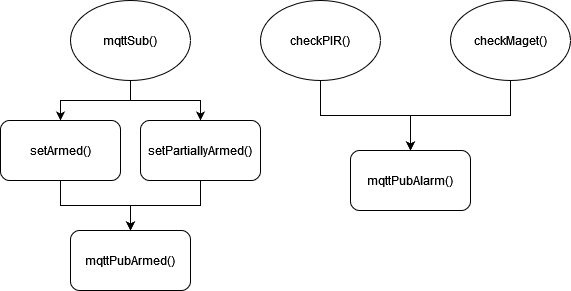

The diagram above was exported from draw.io. Its source (the exported page's mxGraphModel, read from the mxfile embedded in the PNG):
<mxGraphModel dx="1422" dy="752" grid="1" gridSize="10" guides="1" tooltips="1" connect="1" arrows="1" fold="1" page="1" pageScale="1" pageWidth="827" pageHeight="1169" math="0" shadow="0">
  <root>
    <mxCell id="WIyWlLk6GJQsqaUBKTNV-0" />
    <mxCell id="WIyWlLk6GJQsqaUBKTNV-1" parent="WIyWlLk6GJQsqaUBKTNV-0" />
    <mxCell id="qPAO7RS_xV9yvvjW4H3N-38" style="edgeStyle=orthogonalEdgeStyle;rounded=0;orthogonalLoop=1;jettySize=auto;html=1;" edge="1" parent="WIyWlLk6GJQsqaUBKTNV-1" source="qPAO7RS_xV9yvvjW4H3N-27" target="qPAO7RS_xV9yvvjW4H3N-37">
      <mxGeometry relative="1" as="geometry" />
    </mxCell>
    <mxCell id="qPAO7RS_xV9yvvjW4H3N-27" value="checkPIR()" style="ellipse;whiteSpace=wrap;html=1;" vertex="1" parent="WIyWlLk6GJQsqaUBKTNV-1">
      <mxGeometry x="450" y="580" width="120" height="80" as="geometry" />
    </mxCell>
    <mxCell id="qPAO7RS_xV9yvvjW4H3N-39" style="edgeStyle=orthogonalEdgeStyle;rounded=0;orthogonalLoop=1;jettySize=auto;html=1;" edge="1" parent="WIyWlLk6GJQsqaUBKTNV-1" source="qPAO7RS_xV9yvvjW4H3N-28" target="qPAO7RS_xV9yvvjW4H3N-37">
      <mxGeometry relative="1" as="geometry" />
    </mxCell>
    <mxCell id="qPAO7RS_xV9yvvjW4H3N-28" value="checkMaget()" style="ellipse;whiteSpace=wrap;html=1;" vertex="1" parent="WIyWlLk6GJQsqaUBKTNV-1">
      <mxGeometry x="640" y="580" width="120" height="80" as="geometry" />
    </mxCell>
    <mxCell id="qPAO7RS_xV9yvvjW4H3N-34" style="edgeStyle=orthogonalEdgeStyle;rounded=0;orthogonalLoop=1;jettySize=auto;html=1;" edge="1" parent="WIyWlLk6GJQsqaUBKTNV-1" source="qPAO7RS_xV9yvvjW4H3N-30" target="qPAO7RS_xV9yvvjW4H3N-32">
      <mxGeometry relative="1" as="geometry" />
    </mxCell>
    <mxCell id="qPAO7RS_xV9yvvjW4H3N-43" style="edgeStyle=orthogonalEdgeStyle;rounded=0;orthogonalLoop=1;jettySize=auto;html=1;" edge="1" parent="WIyWlLk6GJQsqaUBKTNV-1" source="qPAO7RS_xV9yvvjW4H3N-30" target="qPAO7RS_xV9yvvjW4H3N-42">
      <mxGeometry relative="1" as="geometry" />
    </mxCell>
    <mxCell id="qPAO7RS_xV9yvvjW4H3N-30" value="mqttSub()" style="ellipse;whiteSpace=wrap;html=1;" vertex="1" parent="WIyWlLk6GJQsqaUBKTNV-1">
      <mxGeometry x="260" y="580" width="120" height="80" as="geometry" />
    </mxCell>
    <mxCell id="qPAO7RS_xV9yvvjW4H3N-41" style="edgeStyle=orthogonalEdgeStyle;rounded=0;orthogonalLoop=1;jettySize=auto;html=1;" edge="1" parent="WIyWlLk6GJQsqaUBKTNV-1" source="qPAO7RS_xV9yvvjW4H3N-32" target="qPAO7RS_xV9yvvjW4H3N-40">
      <mxGeometry relative="1" as="geometry" />
    </mxCell>
    <mxCell id="qPAO7RS_xV9yvvjW4H3N-32" value="setArmed()" style="rounded=1;whiteSpace=wrap;html=1;" vertex="1" parent="WIyWlLk6GJQsqaUBKTNV-1">
      <mxGeometry x="190" y="700" width="120" height="60" as="geometry" />
    </mxCell>
    <mxCell id="qPAO7RS_xV9yvvjW4H3N-37" value="mqttPubAlarm()" style="rounded=1;whiteSpace=wrap;html=1;" vertex="1" parent="WIyWlLk6GJQsqaUBKTNV-1">
      <mxGeometry x="540" y="730" width="120" height="60" as="geometry" />
    </mxCell>
    <mxCell id="qPAO7RS_xV9yvvjW4H3N-40" value="mqttPubArmed()" style="rounded=1;whiteSpace=wrap;html=1;" vertex="1" parent="WIyWlLk6GJQsqaUBKTNV-1">
      <mxGeometry x="260" y="810" width="120" height="60" as="geometry" />
    </mxCell>
    <mxCell id="qPAO7RS_xV9yvvjW4H3N-44" style="edgeStyle=orthogonalEdgeStyle;rounded=0;orthogonalLoop=1;jettySize=auto;html=1;" edge="1" parent="WIyWlLk6GJQsqaUBKTNV-1" source="qPAO7RS_xV9yvvjW4H3N-42" target="qPAO7RS_xV9yvvjW4H3N-40">
      <mxGeometry relative="1" as="geometry" />
    </mxCell>
    <mxCell id="qPAO7RS_xV9yvvjW4H3N-42" value="setPartiallyArmed()" style="rounded=1;whiteSpace=wrap;html=1;" vertex="1" parent="WIyWlLk6GJQsqaUBKTNV-1">
      <mxGeometry x="330" y="700" width="120" height="60" as="geometry" />
    </mxCell>
  </root>
</mxGraphModel>